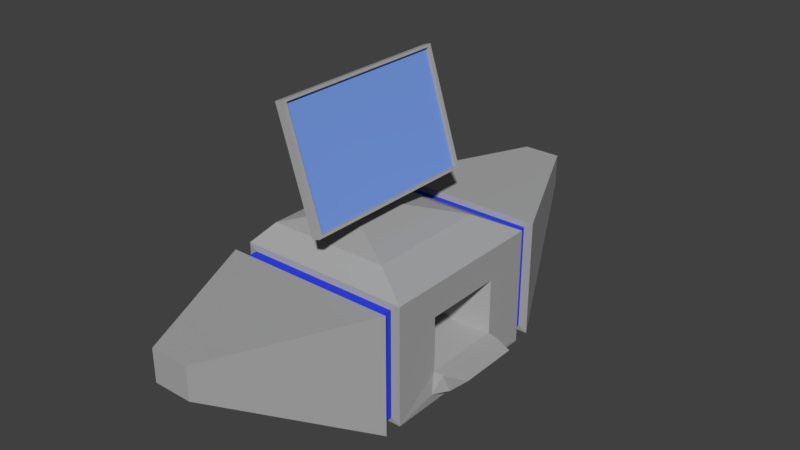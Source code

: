 # Source: CraftingStation_test_01.blend  (saved by Blender 2.78.0; exported with 4.5.12 LTS)
import bpy
from mathutils import Matrix  # noqa: F401  (used for matrix-valued properties, if any)

bpy.ops.wm.read_factory_settings(use_empty=True)
scene = bpy.context.scene
scene.name = 'Scene'

# ---- collections
col_collection_1 = bpy.data.collections.new('Collection 1'); scene.collection.children.link(col_collection_1)

# ---- materials (node trees are filled in below, after node groups)
mat_mainmaterial = bpy.data.materials.new('MainMaterial')
mat_mainmaterial.alpha_threshold = 0.0
mat_mainmaterial.use_transparent_shadow = False
mat_mainmaterial.diffuse_color = (0.402, 0.402, 0.402, 1.0)
mat_mainmaterial.roughness = 0.5
mat_screenmaterial = bpy.data.materials.new('ScreenMaterial')
mat_screenmaterial.alpha_threshold = 0.0
mat_screenmaterial.use_transparent_shadow = False
mat_screenmaterial.diffuse_color = (0.194, 0.3394, 0.8, 1.0)
mat_screenmaterial.roughness = 0.5
mat_detailmaterial = bpy.data.materials.new('DetailMaterial')
mat_detailmaterial.alpha_threshold = 0.0
mat_detailmaterial.use_transparent_shadow = False
mat_detailmaterial.diffuse_color = (0.03479, 0.06104, 0.8, 1.0)
mat_detailmaterial.roughness = 0.5

# ---- material node trees

# ---- world
world_world = bpy.data.worlds.new('World'); scene.world = world_world
world_world.color = (0.05088, 0.05088, 0.05088)
world_world.use_sun_shadow = False
world_world.sun_shadow_jitter_overblur = 0.0
world_world.cycles.sampling_method = 'MANUAL'

# ---- meshes
me_cube_001 = bpy.data.meshes.new('Cube.001')
me_cube_001.from_pydata([(-1.0, -1.0, -1.0), (-1.0, -1.0, 0.3649), (-1.0, 1.0, -1.0), (-1.0, 1.0, 0.3649), (1.0, -1.0, -1.0), (1.0, -1.0, 0.3649), (1.0, 1.0, -1.0), (1.0, 1.0, 0.3649), (-1.0, -1.2, -1.0), (-1.0, -1.2, 0.3649), (1.0, -1.2, 0.3649), (1.0, -1.2, -1.0), (-0.22, -2.9, 0.0), (-0.22, -2.9, 0.3649), (0.22, -2.9, 0.3649), (0.22, -2.9, 0.0), (-1.0, 1.2, 0.3649), (-1.0, 1.2, -1.0), (1.0, 1.2, -1.0), (1.0, 1.2, 0.3649), (-0.22, 2.9, 0.3649), (-0.22, 2.9, 0.0), (0.22, 2.9, 0.0), (0.22, 2.9, 0.3649), (-0.9, -1.01, -0.9318), (-0.9, -1.01, 0.2966), (0.9, -1.01, 0.2966), (0.9, -1.01, -0.9318), (-0.9, -1.19, -0.9318), (-0.9, -1.19, 0.2966), (0.9, -1.19, 0.2966), (0.9, -1.19, -0.9318), (-0.9, 1.01, 0.2966), (-0.9, 1.01, -0.9318), (0.9, 1.01, -0.9318), (0.9, 1.01, 0.2966), (-0.9, 1.19, 0.2966), (-0.9, 1.19, -0.9318), (0.9, 1.19, -0.9318), (0.9, 1.19, 0.2966), (-0.8982, -0.7163, 0.5175), (-0.8982, 0.7163, 0.5175), (0.5345, 0.7163, 0.5175), (0.5345, -0.7163, 0.5175), (-0.4452, -0.1592, 0.6173), (-0.4452, 0.1592, 0.6173), (-0.3414, 0.1592, 0.6298), (-0.3414, -0.1592, 0.6298), (-0.2913, -0.1592, 1.502), (-0.2913, 0.1592, 1.502), (-0.2578, 0.1592, 1.548), (-0.2578, -0.1592, 1.548), (-0.2284, 0.1592, 1.15), (-0.1462, 0.1592, 1.246), (-0.1462, -0.1592, 1.246), (-0.2284, -0.1592, 1.15), (-0.1948, 0.1013, 1.548), (-0.1948, -0.1013, 1.548), (-0.1238, 0.1013, 1.324), (-0.1238, -0.1013, 1.324), (-0.4205, 1.092, 2.073), (-0.4205, -1.092, 2.073), (-0.005531, 1.092, 0.7638), (-0.005531, -1.092, 0.7638), (-0.3267, 1.092, 2.106), (-0.3267, -1.092, 2.106), (0.0883, 1.092, 0.7964), (0.0883, -1.092, 0.7964), (-0.317, 1.042, 2.076), (-0.317, -1.042, 2.076), (0.07863, 1.042, 0.8269), (0.07863, -1.042, 0.8269), (-0.3485, 1.042, 2.066), (-0.3485, -1.042, 2.066), (0.04721, 1.042, 0.817), (0.04721, -1.042, 0.817), (1.0, 0.466, 0.0004494), (1.0, 0.466, -0.6356), (1.0, -0.466, -0.6356), (1.0, -0.466, 0.0004494), (0.3597, 0.2088, 1.569e-05), (0.3597, 0.2088, -0.46), (0.3597, -0.2088, -0.46), (0.3597, -0.2088, 1.569e-05), (1.011, -0.5099, -0.8834), (1.011, 0.5099, -0.8834), (1.103, -0.457, -0.6453), (1.103, 0.457, -0.6453), (1.143, -0.3855, -0.8495), (1.143, 0.3855, -0.8495), (1.339, -0.3578, -0.6579), (1.339, 0.3578, -0.6579)], [], [(0, 1, 3, 2), (6, 2, 33, 34), (7, 5, 79, 76), (4, 5, 26, 27), (2, 6, 4, 0), (5, 7, 42, 43), (10, 9, 13, 14), (5, 1, 25, 26), (10, 11, 31, 30), (9, 10, 30, 29), (15, 14, 13, 12), (11, 10, 14, 15), (8, 11, 15, 12), (9, 8, 12, 13), (16, 19, 23, 20), (7, 6, 34, 35), (16, 17, 37, 36), (19, 16, 36, 39), (21, 20, 23, 22), (17, 16, 20, 21), (19, 18, 22, 23), (18, 17, 21, 22), (26, 25, 29, 30), (27, 26, 30, 31), (25, 24, 28, 29), (24, 27, 31, 28), (11, 8, 28, 31), (8, 9, 29, 28), (1, 0, 24, 25), (0, 4, 27, 24), (35, 34, 38, 39), (34, 33, 37, 38), (32, 35, 39, 36), (33, 32, 36, 37), (18, 19, 39, 38), (17, 18, 38, 37), (3, 7, 35, 32), (2, 3, 32, 33), (40, 43, 47, 44), (3, 1, 40, 41), (1, 5, 43, 40), (7, 3, 41, 42), (53, 52, 49, 50), (42, 41, 45, 46), (43, 42, 46, 47), (41, 40, 44, 45), (50, 49, 48, 51), (50, 51, 57, 56), (52, 55, 48, 49), (55, 54, 51, 48), (44, 47, 54, 55), (45, 44, 55, 52), (47, 46, 53, 54), (46, 45, 52, 53), (57, 59, 63, 61), (53, 50, 56, 58), (54, 53, 58, 59), (51, 54, 59, 57), (61, 63, 67, 65), (56, 57, 61, 60), (59, 58, 62, 63), (58, 56, 60, 62), (67, 66, 70, 71), (60, 61, 65, 64), (63, 62, 66, 67), (62, 60, 64, 66), (69, 71, 75, 73), (66, 64, 68, 70), (65, 67, 71, 69), (64, 65, 69, 68), (75, 74, 72, 73), (68, 69, 73, 72), (71, 70, 74, 75), (70, 68, 72, 74), (79, 78, 82, 83), (6, 7, 76, 77), (5, 4, 78, 79), (77, 78, 86, 87), (81, 80, 83, 82), (78, 77, 81, 82), (76, 79, 83, 80), (77, 76, 80, 81), (86, 84, 88, 90), (6, 77, 87, 85), (4, 6, 85, 84), (78, 4, 84, 86), (88, 89, 91, 90), (87, 86, 90, 91), (85, 87, 91, 89), (84, 85, 89, 88)])
me_cube_001.polygons.foreach_set('material_index', [0, 0, 0, 0, 0, 0, 0, 0, 0, 0, 0, 0, 0, 0, 0, 0, 0, 0, 0, 0, 0, 0, 2, 2, 2, 2, 0, 0, 0, 0, 2, 2, 2, 2, 0, 0, 0, 0, 0, 0, 0, 0, 0, 0, 0, 0, 0, 0, 0, 0, 0, 0, 0, 0, 0, 0, 0, 0, 0, 0, 0, 0, 0, 0, 0, 0, 0, 0, 0, 0, 1, 0, 0, 0, 0, 0, 0, 0, 2, 0, 0, 0, 0, 0, 0, 0, 0, 0, 0, 0])
_uv = me_cube_001.uv_layers.new(name='UVMap')
_uv.uv.foreach_set('vector', [0.4507, 0.732, 0.2891, 0.732, 0.2891, 0.4876, 0.4507, 0.4876, 0.6104, 0.7319, 0.6104, 0.4876, 0.6185, 0.4997, 0.6185, 0.7196, 0.7727, 0.9763, 0.7727, 0.7319, 0.8159, 0.7971, 0.8159, 0.911, 0.7727, 0.9762, 0.6104, 0.9762, 0.6185, 0.964, 0.7646, 0.964, 0.4744, 0.2444, 0.2378, 0.2444, 0.2378, 4.371e-08, 0.4744, 0.0, 1.417e-08, 1.457e-08, 0.2378, 0.0, 0.2041, 0.05688, 0.03373, 0.05688, 0.6765, 0.0, 0.6765, 0.2444, 0.4744, 0.1491, 0.4744, 0.09532, 0.6104, 0.9762, 0.6104, 0.7319, 0.6185, 0.7441, 0.6185, 0.964, 0.7727, 0.4876, 0.935, 0.4876, 0.9268, 0.4998, 0.7808, 0.4998, 0.7727, 0.7319, 0.7727, 0.4876, 0.7808, 0.4998, 0.7808, 0.7197, 0.903, 0.1494, 0.9464, 0.1494, 0.9464, 0.2032, 0.903, 0.2032, 0.6765, 0.2443, 0.8384, 0.2487, 0.8384, 0.4566, 0.7952, 0.4554, 0.6765, 0.2444, 0.6765, 0.4876, 0.4744, 0.4052, 0.4744, 0.3517, 0.0, 0.7558, 0.1616, 0.7558, 0.05198, 0.9636, 0.008797, 0.9636, 1.417e-08, 0.4888, 0.0, 0.2444, 0.2021, 0.3397, 0.2021, 0.3935, 0.7727, 0.7319, 0.6104, 0.7319, 0.6185, 0.7196, 0.7646, 0.7196, 0.8388, 0.2443, 0.6765, 0.2443, 0.6846, 0.2321, 0.8307, 0.2321, 0.8388, 0.0, 0.8388, 0.2443, 0.8307, 0.2321, 0.8307, 0.01225, 0.1966, 0.9462, 0.24, 0.9462, 0.24, 1.0, 0.1966, 1.0, 0.8384, 0.2443, 1.0, 0.2443, 0.9912, 0.4521, 0.948, 0.4521, 0.6104, 0.9624, 0.4484, 0.9668, 0.5671, 0.7558, 0.6104, 0.7546, 0.4744, 0.2444, 0.4744, 0.4876, 0.2722, 0.3803, 0.2722, 0.3268, 0.8602, 0.0, 0.8602, 0.22, 0.8388, 0.22, 0.8388, 0.0, 0.4446, 0.732, 0.4446, 0.8818, 0.4232, 0.8818, 0.4232, 0.732, 0.9244, 0.0, 0.9244, 0.1494, 0.903, 0.1494, 0.903, 0.0, 0.8816, 0.2188, 0.8816, 7.284e-09, 0.903, 0.0, 0.903, 0.2188, 0.935, 0.4876, 0.935, 0.7319, 0.9268, 0.7197, 0.9268, 0.4998, 0.935, 0.7319, 0.7727, 0.7319, 0.7808, 0.7197, 0.9268, 0.7197, 0.6104, 0.7319, 0.7727, 0.7319, 0.7646, 0.7441, 0.6185, 0.7441, 0.7727, 0.7319, 0.7727, 0.9762, 0.7646, 0.964, 0.7646, 0.7441, 0.1966, 0.732, 0.1966, 0.8818, 0.1752, 0.8818, 0.1752, 0.732, 0.8816, 7.284e-09, 0.8816, 0.2188, 0.8602, 0.2188, 0.8602, 0.0, 0.2235, 0.2444, 0.2235, 0.4644, 0.2021, 0.4644, 0.2021, 0.2444, 0.9244, 0.1494, 0.9244, 0.0, 0.9458, 0.0, 0.9458, 0.1494, 0.6765, 1.457e-08, 0.8388, 0.0, 0.8307, 0.01225, 0.6846, 0.01225, 0.6765, 0.2443, 0.6765, 1.457e-08, 0.6846, 0.01225, 0.6846, 0.2321, 0.7727, 0.4876, 0.7727, 0.7319, 0.7646, 0.7196, 0.7646, 0.4997, 0.6104, 0.4876, 0.7727, 0.4876, 0.7646, 0.4997, 0.6185, 0.4997, 0.03373, 0.232, 0.03373, 0.05688, 0.09997, 0.1639, 0.09997, 0.1766, 0.2891, 0.4876, 0.2891, 0.732, 0.2722, 0.6973, 0.2722, 0.5222, 0.0, 0.2444, 1.417e-08, 1.457e-08, 0.03373, 0.05688, 0.03373, 0.232, 0.2378, 0.0, 0.2378, 0.2444, 0.2041, 0.232, 0.2041, 0.05688, 0.935, 0.9525, 0.9426, 0.9392, 0.9572, 0.9803, 0.9542, 0.9865, 0.2041, 0.05688, 0.2041, 0.232, 0.1378, 0.1766, 0.1378, 0.1639, 0.03373, 0.05688, 0.2041, 0.05688, 0.1378, 0.1639, 0.09997, 0.1639, 0.2041, 0.232, 0.03373, 0.232, 0.09997, 0.1766, 0.1378, 0.1766, 0.234, 0.7195, 0.234, 0.7143, 0.2719, 0.7143, 0.2719, 0.7195, 0.2463, 0.929, 0.2463, 0.8901, 0.2537, 0.8972, 0.2537, 0.922, 0.234, 0.6708, 0.2719, 0.6708, 0.2719, 0.7143, 0.234, 0.7143, 0.9426, 0.8019, 0.935, 0.7886, 0.9542, 0.7546, 0.9572, 0.7608, 0.9572, 0.8705, 0.9452, 0.8669, 0.935, 0.7886, 0.9426, 0.8019, 0.234, 0.6085, 0.2719, 0.6085, 0.2719, 0.6708, 0.234, 0.6708, 0.2307, 0.369, 0.2685, 0.369, 0.2685, 0.4429, 0.2307, 0.4429, 0.9452, 0.8742, 0.9572, 0.8705, 0.9426, 0.9392, 0.935, 0.9525, 0.5155, 0.6334, 0.5428, 0.6334, 0.6104, 0.7546, 0.4507, 0.7546, 0.2685, 0.4429, 0.2685, 0.4805, 0.2617, 0.48, 0.2617, 0.4521, 0.2307, 0.4429, 0.2685, 0.4429, 0.2617, 0.4521, 0.2376, 0.4521, 0.2307, 0.4805, 0.2307, 0.4429, 0.2376, 0.4521, 0.2376, 0.48, 0.9582, 0.03531, 0.9582, 0.2032, 0.9464, 0.2028, 0.9464, 0.03497, 0.5155, 0.6087, 0.5155, 0.6334, 0.4507, 0.7546, 0.4507, 0.4876, 0.5428, 0.6334, 0.5428, 0.6087, 0.6104, 0.4876, 0.6104, 0.7546, 0.5428, 0.6087, 0.5155, 0.6087, 0.4507, 0.4876, 0.6104, 0.4876, 0.0, 0.7558, 1.417e-08, 0.4888, 0.003686, 0.495, 0.003686, 0.7496, 0.9464, 0.7546, 0.9464, 0.4876, 0.9576, 0.4876, 0.9576, 0.7546, 0.9464, 0.4876, 0.9464, 0.7546, 0.935, 0.7546, 0.935, 0.4876, 0.1752, 0.732, 0.1752, 0.8999, 0.1634, 0.9002, 0.1634, 0.7323, 0.2235, 0.4045, 0.2235, 0.2444, 0.2275, 0.2444, 0.2275, 0.4045, 1.417e-08, 0.4888, 0.1583, 0.4888, 0.1546, 0.495, 0.003686, 0.495, 0.1583, 0.7558, 0.0, 0.7558, 0.003686, 0.7496, 0.1546, 0.7496, 0.1583, 0.4888, 0.1583, 0.7558, 0.1546, 0.7496, 0.1546, 0.495, 0.4232, 0.732, 0.4232, 0.9866, 0.2722, 0.9866, 0.2722, 0.732, 0.4446, 0.9866, 0.4446, 0.732, 0.4484, 0.732, 0.4484, 0.9866, 0.9613, 0.4876, 0.9613, 0.7421, 0.9576, 0.7421, 0.9576, 0.4876, 0.9611, 0.7546, 0.9611, 0.9146, 0.9572, 0.9146, 0.9572, 0.7546, 0.2722, 0.811, 0.1966, 0.811, 0.2175, 0.732, 0.2722, 0.732, 0.9347, 0.9763, 0.7727, 0.9763, 0.8159, 0.911, 0.8914, 0.911, 0.7727, 0.7319, 0.9347, 0.7319, 0.8914, 0.7971, 0.8159, 0.7971, 0.2691, 0.5302, 0.1583, 0.5302, 0.1594, 0.5177, 0.268, 0.5177, 0.2463, 0.8901, 0.2463, 0.9462, 0.1966, 0.9462, 0.1966, 0.8901, 0.1583, 0.5302, 0.2691, 0.5302, 0.2385, 0.6085, 0.1889, 0.6085, 0.1583, 0.7224, 0.1583, 0.6085, 0.234, 0.6399, 0.234, 0.691, 0.2722, 0.8901, 0.1966, 0.8901, 0.1967, 0.811, 0.2514, 0.811, 0.4232, 0.9103, 0.4357, 0.8818, 0.444, 0.8966, 0.444, 0.9301, 0.9347, 0.9763, 0.8914, 0.911, 0.8933, 0.9099, 0.9209, 0.9164, 0.9347, 0.7319, 0.9347, 0.9763, 0.9209, 0.9164, 0.9209, 0.7918, 0.8914, 0.7971, 0.9347, 0.7319, 0.9209, 0.7918, 0.8933, 0.7982, 0.2562, 0.2596, 0.2562, 0.3538, 0.2307, 0.3505, 0.2307, 0.263, 0.268, 0.5177, 0.1594, 0.5177, 0.1712, 0.4888, 0.2563, 0.4888, 0.1877, 0.9301, 0.1752, 0.9017, 0.1961, 0.8818, 0.1961, 0.9154, 0.2722, 0.2444, 0.2722, 0.369, 0.2562, 0.3538, 0.2562, 0.2596])
me_cube_001.materials.append(mat_mainmaterial)
me_cube_001.materials.append(mat_screenmaterial)
me_cube_001.materials.append(mat_detailmaterial)
me_cube_001.use_remesh_preserve_volume = False
me_cube_001.use_remesh_preserve_attributes = False
me_cube_001.use_mirror_vertex_groups = False
me_cube_001.update()

# ---- objects
ob_cube = bpy.data.objects.new('Cube', me_cube_001)

# ---- transforms, parenting, visibility, modifiers, constraints
ob_cube.location = (0.0, 0.0, 0.0)
ob_cube.lineart.crease_threshold = 0.0

# ---- collection membership
col_collection_1.objects.link(ob_cube)

# ---- scene / render settings (as saved in the file)
scene.frame_start = 1; scene.frame_end = 250; scene.frame_set(1)
scene.render.engine = 'BLENDER_EEVEE_NEXT'
scene.render.resolution_percentage = 50
scene.render.dither_intensity = 0.0
scene.cycles.use_denoising = False
scene.cycles.samples = 128
scene.cycles.sampling_pattern = 'TABULATED_SOBOL'
scene.cycles.light_sampling_threshold = 0.0
scene.cycles.use_adaptive_sampling = False
scene.cycles.use_light_tree = False
scene.cycles.blur_glossy = 0.0
scene.cycles.sample_clamp_indirect = 0.0
scene.view_settings.view_transform = 'Standard'
bpy.context.view_layer.update()

# ---- added for rendering (the .blend has no active camera and no usable light): camera, sun
cam_auto = bpy.data.cameras.new('AutoCamera')
cam_auto.lens = 50.0
cam_auto.sensor_width = 36.0
cam_auto.clip_end = 1000.0
ob_auto_camera = bpy.data.objects.new('AutoCamera', cam_auto)
scene.collection.objects.link(ob_auto_camera)
ob_auto_camera.location = (6.63001, -7.75267, 5.72147)
ob_auto_camera.rotation_euler = (1.09748, -7.21219e-08, 0.694738)
scene.camera = ob_auto_camera
light_auto_sun = bpy.data.lights.new('AutoSun', 'SUN')
light_auto_sun.energy = 3.0
light_auto_sun.angle = 0.0523599
ob_auto_sun = bpy.data.objects.new('AutoSun', light_auto_sun)
scene.collection.objects.link(ob_auto_sun)
ob_auto_sun.rotation_euler = (0.872665, 0.174533, 0.523599)
bpy.context.view_layer.update()
